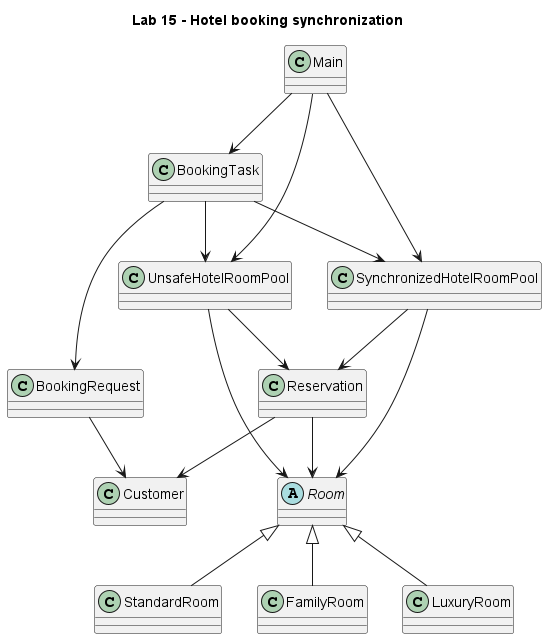

The diagram above was rendered by PlantUML. Its source (embedded in the PNG):
@startuml
title Lab 15 - Hotel booking synchronization

class Customer
abstract class Room
class StandardRoom
class FamilyRoom
class LuxuryRoom
class Reservation
class BookingRequest
class UnsafeHotelRoomPool
class SynchronizedHotelRoomPool
class BookingTask
class Main

Room <|-- StandardRoom
Room <|-- FamilyRoom
Room <|-- LuxuryRoom
Reservation --> Customer
Reservation --> Room
BookingRequest --> Customer
UnsafeHotelRoomPool --> Room
UnsafeHotelRoomPool --> Reservation
SynchronizedHotelRoomPool --> Room
SynchronizedHotelRoomPool --> Reservation
BookingTask --> BookingRequest
BookingTask --> UnsafeHotelRoomPool
BookingTask --> SynchronizedHotelRoomPool
Main --> BookingTask
Main --> SynchronizedHotelRoomPool
Main --> UnsafeHotelRoomPool
@enduml